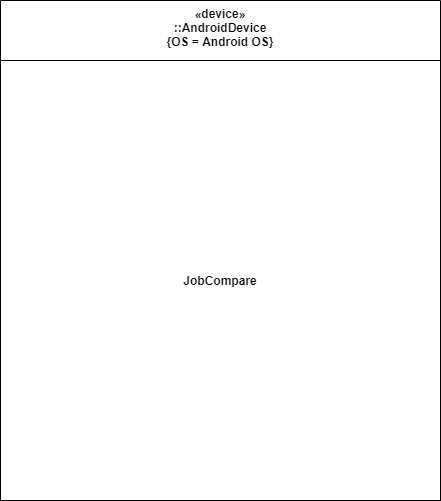

The diagram above was exported from draw.io. Its source (the exported page's mxGraphModel, read from the mxfile embedded in the PNG):
<mxGraphModel dx="2062" dy="1143" grid="1" gridSize="10" guides="1" tooltips="1" connect="1" arrows="1" fold="1" page="1" pageScale="1" pageWidth="1169" pageHeight="826" background="#ffffff" math="0" shadow="0">
  <root>
    <mxCell id="0" />
    <mxCell id="1" parent="0" />
    <mxCell id="3BF2S1y5e3kHOMJQ97-C-43" value="«device»&#10;::AndroidDevice&#10;{OS = Android OS}" style="swimlane;fontStyle=1;align=center;verticalAlign=top;childLayout=stackLayout;horizontal=1;startSize=60;horizontalStack=0;resizeParent=1;resizeParentMax=0;resizeLast=0;collapsible=1;marginBottom=0;" vertex="1" parent="1">
      <mxGeometry x="140" y="250" width="440" height="500" as="geometry" />
    </mxCell>
    <mxCell id="3BF2S1y5e3kHOMJQ97-C-49" value="&lt;b&gt;JobCompare&lt;/b&gt;" style="rounded=0;whiteSpace=wrap;html=1;" vertex="1" parent="3BF2S1y5e3kHOMJQ97-C-43">
      <mxGeometry y="60" width="440" height="440" as="geometry" />
    </mxCell>
  </root>
</mxGraphModel>